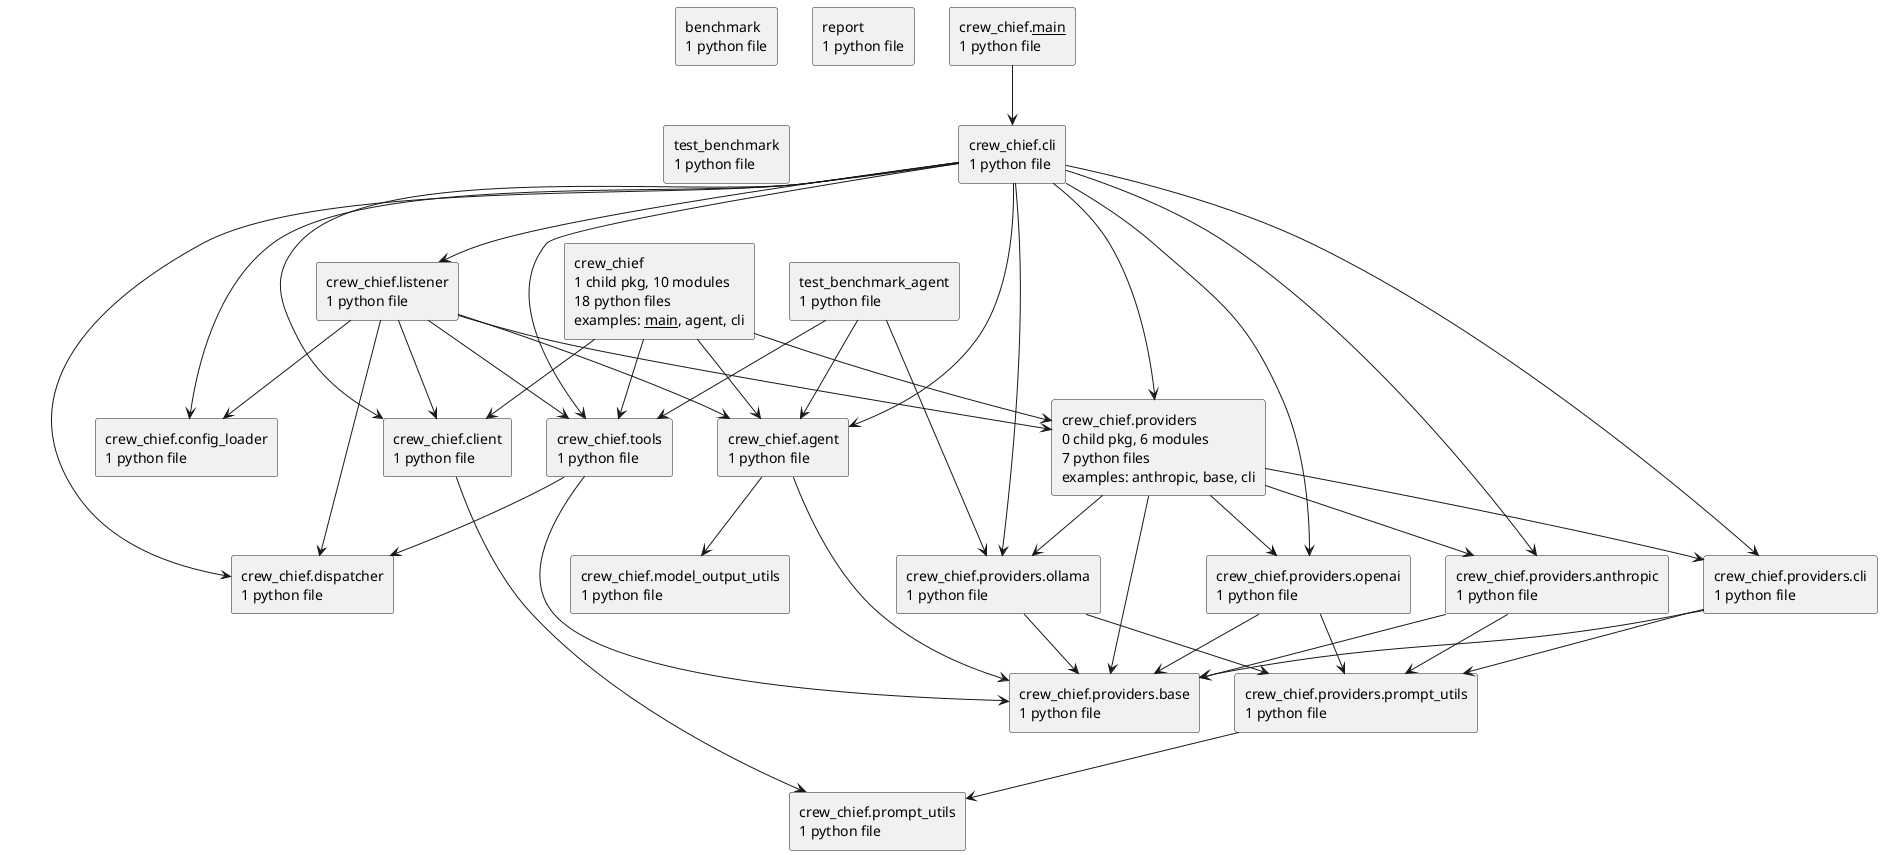

The diagram above was rendered by PlantUML. Its source (embedded in the PNG):
@startuml packages_crew-chief
set namespaceSeparator none
top to bottom direction
skinparam componentStyle rectangle
rectangle "benchmark\n1 python file" as benchmark
rectangle "crew_chief\n1 child pkg, 10 modules\n18 python files\nexamples: __main__, agent, cli" as crew_chief
rectangle "crew_chief.__main__\n1 python file" as crew_chief.__main__
rectangle "crew_chief.agent\n1 python file" as crew_chief.agent
rectangle "crew_chief.cli\n1 python file" as crew_chief.cli
rectangle "crew_chief.client\n1 python file" as crew_chief.client
rectangle "crew_chief.config_loader\n1 python file" as crew_chief.config_loader
rectangle "crew_chief.dispatcher\n1 python file" as crew_chief.dispatcher
rectangle "crew_chief.listener\n1 python file" as crew_chief.listener
rectangle "crew_chief.model_output_utils\n1 python file" as crew_chief.model_output_utils
rectangle "crew_chief.prompt_utils\n1 python file" as crew_chief.prompt_utils
rectangle "crew_chief.providers\n0 child pkg, 6 modules\n7 python files\nexamples: anthropic, base, cli" as crew_chief.providers
rectangle "crew_chief.providers.anthropic\n1 python file" as crew_chief.providers.anthropic
rectangle "crew_chief.providers.base\n1 python file" as crew_chief.providers.base
rectangle "crew_chief.providers.cli\n1 python file" as crew_chief.providers.cli
rectangle "crew_chief.providers.ollama\n1 python file" as crew_chief.providers.ollama
rectangle "crew_chief.providers.openai\n1 python file" as crew_chief.providers.openai
rectangle "crew_chief.providers.prompt_utils\n1 python file" as crew_chief.providers.prompt_utils
rectangle "crew_chief.tools\n1 python file" as crew_chief.tools
rectangle "report\n1 python file" as report
rectangle "test_benchmark\n1 python file" as test_benchmark
rectangle "test_benchmark_agent\n1 python file" as test_benchmark_agent
crew_chief --> crew_chief.agent
crew_chief --> crew_chief.client
crew_chief --> crew_chief.providers
crew_chief --> crew_chief.tools
crew_chief.__main__ --> crew_chief.cli
crew_chief.agent --> crew_chief.model_output_utils
crew_chief.agent --> crew_chief.providers.base
crew_chief.cli --> crew_chief.agent
crew_chief.cli --> crew_chief.client
crew_chief.cli --> crew_chief.config_loader
crew_chief.cli --> crew_chief.dispatcher
crew_chief.cli --> crew_chief.listener
crew_chief.cli --> crew_chief.providers
crew_chief.cli --> crew_chief.providers.anthropic
crew_chief.cli --> crew_chief.providers.cli
crew_chief.cli --> crew_chief.providers.ollama
crew_chief.cli --> crew_chief.providers.openai
crew_chief.cli --> crew_chief.tools
crew_chief.client --> crew_chief.prompt_utils
crew_chief.listener --> crew_chief.agent
crew_chief.listener --> crew_chief.client
crew_chief.listener --> crew_chief.config_loader
crew_chief.listener --> crew_chief.dispatcher
crew_chief.listener --> crew_chief.providers
crew_chief.listener --> crew_chief.tools
crew_chief.providers --> crew_chief.providers.anthropic
crew_chief.providers --> crew_chief.providers.base
crew_chief.providers --> crew_chief.providers.cli
crew_chief.providers --> crew_chief.providers.ollama
crew_chief.providers --> crew_chief.providers.openai
crew_chief.providers.anthropic --> crew_chief.providers.base
crew_chief.providers.anthropic --> crew_chief.providers.prompt_utils
crew_chief.providers.cli --> crew_chief.providers.base
crew_chief.providers.cli --> crew_chief.providers.prompt_utils
crew_chief.providers.ollama --> crew_chief.providers.base
crew_chief.providers.ollama --> crew_chief.providers.prompt_utils
crew_chief.providers.openai --> crew_chief.providers.base
crew_chief.providers.openai --> crew_chief.providers.prompt_utils
crew_chief.providers.prompt_utils --> crew_chief.prompt_utils
crew_chief.tools --> crew_chief.dispatcher
crew_chief.tools --> crew_chief.providers.base
test_benchmark_agent --> crew_chief.agent
test_benchmark_agent --> crew_chief.providers.ollama
test_benchmark_agent --> crew_chief.tools
@enduml